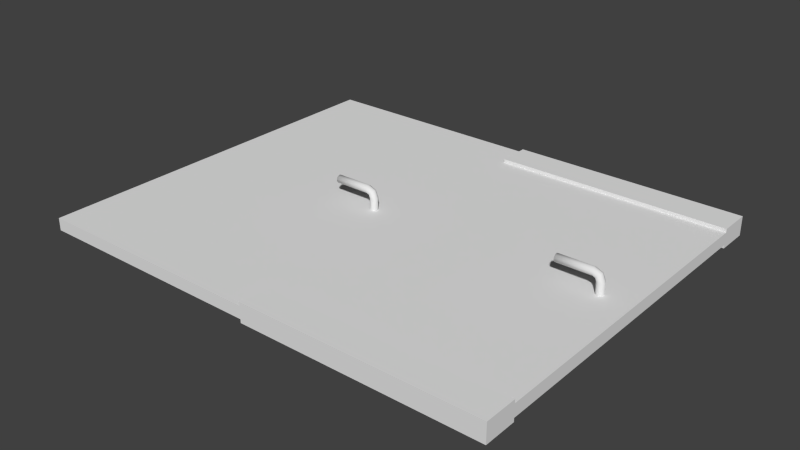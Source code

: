 # Source: WoodDoors1.blend  (saved by Blender 2.73.0; exported with 4.5.12 LTS)
import bpy
from mathutils import Matrix  # noqa: F401  (used for matrix-valued properties, if any)

bpy.ops.wm.read_factory_settings(use_empty=True)
scene = bpy.context.scene
scene.name = 'Scene'

# ---- collections
col_collection_1 = bpy.data.collections.new('Collection 1'); scene.collection.children.link(col_collection_1)

# ---- materials (node trees are filled in below, after node groups)
mat_wooddoor1 = bpy.data.materials.new('WoodDoor1')
mat_wooddoor1.alpha_threshold = 0.0
mat_wooddoor1.use_transparent_shadow = False
mat_wooddoor1.roughness = 0.5
mat_wooddoor1.line_color = (0.0, 0.0, 0.0, 1.0)

# ---- material node trees

# ---- world
world_world = bpy.data.worlds.new('World'); scene.world = world_world
world_world.color = (0.05088, 0.05088, 0.05088)
world_world.use_sun_shadow = False
world_world.sun_shadow_jitter_overblur = 0.0
world_world.cycles.sampling_method = 'MANUAL'
world_world.cycles.sample_map_resolution = 256

# ---- meshes
me_door_001 = bpy.data.meshes.new('Door.001')
me_door_001.from_pydata([(-0.675, 0.0, -0.055), (-0.675, 2.225, -0.055), (0.675, 2.225, -0.055), (0.675, 0.0, -0.055), (-0.675, 0.0, 0.055), (-0.675, 2.225, 0.055), (0.675, 2.225, 0.055), (0.675, 0.0, 0.055), (0.5, 1.135, 0.1), (0.4855, 1.13, 0.1), (0.4778, 1.116, 0.1), (0.4805, 1.101, 0.1), (0.4923, 1.091, 0.1), (0.5077, 1.091, 0.1), (0.5195, 1.101, 0.1), (0.5222, 1.116, 0.1), (0.5145, 1.13, 0.1), (0.5, 1.135, -0.1), (0.4855, 1.13, -0.1), (0.4778, 1.116, -0.1), (0.4805, 1.101, -0.1), (0.4923, 1.091, -0.1), (0.5077, 1.091, -0.1), (0.5195, 1.101, -0.1), (0.5222, 1.116, -0.1), (0.5145, 1.13, -0.1), (0.26, 1.13, 0.1255), (0.26, 1.135, 0.14), (0.4883, 1.135, 0.1283), (0.4781, 1.13, 0.1181), (0.4726, 1.116, 0.1126), (0.4745, 1.101, 0.1145), (0.4828, 1.091, 0.1228), (0.4937, 1.091, 0.1337), (0.5021, 1.101, 0.1421), (0.504, 1.116, 0.144), (0.4985, 1.13, 0.1385), (0.46, 1.135, 0.14), (0.46, 1.13, 0.1255), (0.46, 1.116, 0.1178), (0.46, 1.101, 0.1205), (0.46, 1.091, 0.1323), (0.46, 1.091, 0.1477), (0.46, 1.101, 0.1595), (0.46, 1.116, 0.1622), (0.46, 1.13, 0.1545), (0.4883, 1.135, -0.1283), (0.4781, 1.13, -0.1181), (0.4726, 1.116, -0.1126), (0.4745, 1.101, -0.1145), (0.4828, 1.091, -0.1228), (0.4937, 1.091, -0.1337), (0.5021, 1.101, -0.1421), (0.504, 1.116, -0.144), (0.4985, 1.13, -0.1385), (0.46, 1.135, -0.14), (0.46, 1.13, -0.1255), (0.46, 1.116, -0.1178), (0.46, 1.101, -0.1205), (0.46, 1.091, -0.1323), (0.46, 1.091, -0.1477), (0.46, 1.101, -0.1595), (0.46, 1.116, -0.1622), (0.46, 1.13, -0.1545), (0.26, 1.116, 0.1178), (0.26, 1.101, 0.1205), (0.26, 1.091, 0.1323), (0.26, 1.091, 0.1477), (0.26, 1.101, 0.1595), (0.26, 1.116, 0.1622), (0.26, 1.13, 0.1545), (0.26, 1.135, -0.14), (0.26, 1.13, -0.1255), (0.26, 1.116, -0.1178), (0.26, 1.101, -0.1205), (0.26, 1.091, -0.1323), (0.26, 1.091, -0.1477), (0.26, 1.101, -0.1595), (0.26, 1.116, -0.1622), (0.26, 1.13, -0.1545), (-0.675, 0.1854, 0.035), (-0.675, 2.04, 0.035), (-0.675, 2.04, -0.035), (-0.675, 0.1854, -0.035), (0.675, 2.04, 0.035), (0.675, 0.1854, 0.035), (0.675, 0.1854, -0.035), (0.675, 2.04, -0.035), (-0.675, 0.1854, 0.055), (-0.675, 2.04, 0.055), (0.675, 2.04, 0.055), (0.675, 0.1854, 0.055), (-0.675, 2.04, -0.055), (-0.675, 0.1854, -0.055), (0.675, 0.1854, -0.055), (0.675, 2.04, -0.055)], [], [(81, 5, 1, 82), (5, 6, 2, 1), (85, 7, 3, 86), (7, 4, 0, 3), (83, 86, 94, 93), (85, 80, 88, 91), (16, 25, 17, 8), (15, 24, 25, 16), (14, 23, 24, 15), (13, 22, 23, 14), (12, 21, 22, 13), (11, 20, 21, 12), (10, 19, 20, 11), (9, 18, 19, 10), (8, 17, 18, 9), (16, 8, 28, 36), (15, 16, 36, 35), (14, 15, 35, 34), (13, 14, 34, 33), (12, 13, 33, 32), (11, 12, 32, 31), (10, 11, 31, 30), (9, 10, 30, 29), (8, 9, 29, 28), (36, 28, 37, 45), (35, 36, 45, 44), (34, 35, 44, 43), (33, 34, 43, 42), (32, 33, 42, 41), (31, 32, 41, 40), (30, 31, 40, 39), (29, 30, 39, 38), (28, 29, 38, 37), (17, 25, 54, 46), (25, 24, 53, 54), (24, 23, 52, 53), (23, 22, 51, 52), (22, 21, 50, 51), (21, 20, 49, 50), (20, 19, 48, 49), (19, 18, 47, 48), (18, 17, 46, 47), (46, 54, 63, 55), (54, 53, 62, 63), (53, 52, 61, 62), (52, 51, 60, 61), (51, 50, 59, 60), (50, 49, 58, 59), (49, 48, 57, 58), (48, 47, 56, 57), (47, 46, 55, 56), (62, 61, 77, 78), (44, 45, 70, 69), (60, 59, 75, 76), (42, 43, 68, 67), (58, 57, 73, 74), (40, 41, 66, 65), (56, 55, 71, 72), (38, 39, 64, 26), (63, 62, 78, 79), (45, 37, 27, 70), (61, 60, 76, 77), (43, 44, 69, 68), (59, 58, 74, 75), (41, 42, 67, 66), (57, 56, 72, 73), (39, 40, 65, 64), (55, 63, 79, 71), (37, 38, 26, 27), (71, 79, 73), (79, 78, 73), (78, 77, 73), (77, 76, 73), (76, 75, 73), (75, 74, 73), (72, 71, 73), (27, 26, 64), (65, 66, 64), (66, 67, 64), (67, 68, 64), (68, 69, 64), (69, 70, 64), (70, 27, 64), (81, 84, 90, 89), (85, 84, 81, 80), (87, 82, 92, 95), (83, 82, 87, 86), (6, 84, 87, 2), (84, 85, 86, 87), (4, 80, 83, 0), (80, 81, 82, 83), (2, 87, 95), (86, 3, 94), (7, 91, 88, 4), (82, 1, 92), (0, 83, 93), (0, 93, 94, 3), (90, 6, 5, 89), (5, 81, 89), (80, 4, 88), (84, 6, 90), (92, 1, 2, 95), (7, 85, 91)])
me_door_001.polygons.foreach_set('use_smooth', [0, 0, 0, 0, 0, 0, 1, 1, 1, 1, 1, 1, 1, 1, 1, 1, 1, 1, 1, 1, 1, 1, 1, 1, 1, 1, 1, 1, 1, 1, 1, 1, 1, 1, 1, 1, 1, 1, 1, 1, 1, 1, 1, 1, 1, 1, 1, 1, 1, 1, 1, 1, 1, 1, 1, 1, 1, 1, 1, 1, 1, 1, 1, 1, 1, 1, 1, 1, 1, 0, 0, 0, 0, 0, 0, 0, 0, 0, 0, 0, 0, 0, 0, 0, 0, 0, 0, 0, 0, 0, 0, 0, 0, 0, 0, 0, 0, 0, 0, 0, 0, 0, 0])
_uv = me_door_001.uv_layers.new(name='UVMap')
_uv.uv.foreach_set('vector', [0.9727, 0.05516, 0.9669, 0.001116, 0.999, 0.001115, 0.9931, 0.05516, 0.8533, 0.3944, 0.8533, 0.0009068, 0.8853, 0.0009068, 0.8853, 0.3944, 0.9568, 0.5956, 0.9626, 0.6496, 0.9305, 0.6496, 0.9364, 0.5956, 0.9243, 0.0009068, 0.9243, 0.3944, 0.8922, 0.3944, 0.8922, 0.0009068, 0.6094, 0.7164, 0.9995, 0.7164, 0.9995, 0.7232, 0.6094, 0.7232, 0.9995, 0.8511, 0.6094, 0.8511, 0.6094, 0.8443, 0.9995, 0.8443, 0.1997, 0.9547, 0.1195, 0.9548, 0.1175, 0.9489, 0.2016, 0.9483, 0.1989, 0.9607, 0.1204, 0.9606, 0.1195, 0.9548, 0.1997, 0.9547, 0.1992, 0.9666, 0.1202, 0.9665, 0.1204, 0.9606, 0.1989, 0.9607, 0.2006, 0.9724, 0.1189, 0.9727, 0.1202, 0.9665, 0.1992, 0.9666, 0.2031, 0.9784, 0.1166, 0.9794, 0.1189, 0.9727, 0.2006, 0.9724, 0.2055, 0.9853, 0.114, 0.9866, 0.1166, 0.9794, 0.2031, 0.9784, 0.2062, 0.993, 0.1129, 0.9941, 0.114, 0.9866, 0.2055, 0.9853, 0.2044, 0.9413, 0.1149, 0.9424, 0.1132, 0.9347, 0.2066, 0.9337, 0.2016, 0.9483, 0.1175, 0.9489, 0.1149, 0.9424, 0.2044, 0.9413, 0.1997, 0.9547, 0.2016, 0.9483, 0.2144, 0.9506, 0.2145, 0.9562, 0.1989, 0.9607, 0.1997, 0.9547, 0.2145, 0.9562, 0.2143, 0.9611, 0.1992, 0.9666, 0.1989, 0.9607, 0.2143, 0.9611, 0.214, 0.9659, 0.2006, 0.9724, 0.1992, 0.9666, 0.214, 0.9659, 0.2139, 0.9712, 0.2031, 0.9784, 0.2006, 0.9724, 0.2139, 0.9712, 0.214, 0.9771, 0.2055, 0.9853, 0.2031, 0.9784, 0.214, 0.9771, 0.2141, 0.9848, 0.2062, 0.993, 0.2055, 0.9853, 0.2141, 0.9848, 0.2138, 0.9931, 0.2044, 0.9413, 0.2066, 0.9337, 0.2146, 0.9352, 0.2143, 0.9436, 0.2016, 0.9483, 0.2044, 0.9413, 0.2143, 0.9436, 0.2144, 0.9506, 0.2145, 0.9562, 0.2144, 0.9506, 0.227, 0.9494, 0.2289, 0.9554, 0.2143, 0.9611, 0.2145, 0.9562, 0.2289, 0.9554, 0.2296, 0.9612, 0.214, 0.9659, 0.2143, 0.9611, 0.2296, 0.9612, 0.2292, 0.9671, 0.2139, 0.9712, 0.214, 0.9659, 0.2292, 0.9671, 0.2275, 0.9729, 0.214, 0.9771, 0.2139, 0.9712, 0.2275, 0.9729, 0.2251, 0.9794, 0.2141, 0.9848, 0.214, 0.9771, 0.2251, 0.9794, 0.2224, 0.9864, 0.2138, 0.9931, 0.2141, 0.9848, 0.2224, 0.9864, 0.2211, 0.9939, 0.2143, 0.9436, 0.2146, 0.9352, 0.2227, 0.935, 0.2244, 0.9427, 0.2144, 0.9506, 0.2143, 0.9436, 0.2244, 0.9427, 0.227, 0.9494, 0.1175, 0.9489, 0.1195, 0.9548, 0.1051, 0.9559, 0.105, 0.9504, 0.1195, 0.9548, 0.1204, 0.9606, 0.1051, 0.961, 0.1051, 0.9559, 0.1204, 0.9606, 0.1202, 0.9665, 0.105, 0.9659, 0.1051, 0.961, 0.1202, 0.9665, 0.1189, 0.9727, 0.1049, 0.9709, 0.105, 0.9659, 0.1189, 0.9727, 0.1166, 0.9794, 0.1052, 0.9772, 0.1049, 0.9709, 0.1166, 0.9794, 0.114, 0.9866, 0.1054, 0.9851, 0.1052, 0.9772, 0.114, 0.9866, 0.1129, 0.9941, 0.1054, 0.9935, 0.1054, 0.9851, 0.1132, 0.9347, 0.1149, 0.9424, 0.1048, 0.9434, 0.1052, 0.9349, 0.1149, 0.9424, 0.1175, 0.9489, 0.105, 0.9504, 0.1048, 0.9434, 0.105, 0.9504, 0.1051, 0.9559, 0.09042, 0.9547, 0.09227, 0.9484, 0.1051, 0.9559, 0.1051, 0.961, 0.08957, 0.9606, 0.09042, 0.9547, 0.1051, 0.961, 0.105, 0.9659, 0.08988, 0.9665, 0.08957, 0.9606, 0.105, 0.9659, 0.1049, 0.9709, 0.09129, 0.9726, 0.08988, 0.9665, 0.1049, 0.9709, 0.1052, 0.9772, 0.09392, 0.9788, 0.09129, 0.9726, 0.1052, 0.9772, 0.1054, 0.9851, 0.09666, 0.9859, 0.09392, 0.9788, 0.1054, 0.9851, 0.1054, 0.9935, 0.09772, 0.9938, 0.09666, 0.9859, 0.1052, 0.9349, 0.1048, 0.9434, 0.09485, 0.9414, 0.09707, 0.9339, 0.1048, 0.9434, 0.105, 0.9504, 0.09227, 0.9484, 0.09485, 0.9414, 0.08957, 0.9606, 0.08988, 0.9665, 0.002501, 0.9693, 0.002311, 0.9619, 0.2296, 0.9612, 0.2289, 0.9554, 0.3153, 0.955, 0.3153, 0.9622, 0.09129, 0.9726, 0.09392, 0.9788, 0.003045, 0.9836, 0.002758, 0.9765, 0.2275, 0.9729, 0.2292, 0.9671, 0.3152, 0.9694, 0.315, 0.9767, 0.09666, 0.9859, 0.09772, 0.9938, 0.003646, 0.9978, 0.003337, 0.9905, 0.2224, 0.9864, 0.2251, 0.9794, 0.3148, 0.9839, 0.3145, 0.9909, 0.09485, 0.9414, 0.09227, 0.9484, 0.002193, 0.9471, 0.002234, 0.9399, 0.2244, 0.9427, 0.2227, 0.935, 0.3151, 0.9339, 0.3152, 0.9411, 0.09042, 0.9547, 0.08957, 0.9606, 0.002311, 0.9619, 0.00221, 0.9545, 0.2289, 0.9554, 0.227, 0.9494, 0.3153, 0.9479, 0.3153, 0.955, 0.08988, 0.9665, 0.09129, 0.9726, 0.002758, 0.9765, 0.002501, 0.9693, 0.2292, 0.9671, 0.2296, 0.9612, 0.3153, 0.9622, 0.3152, 0.9694, 0.09392, 0.9788, 0.09666, 0.9859, 0.003337, 0.9905, 0.003045, 0.9836, 0.2251, 0.9794, 0.2275, 0.9729, 0.315, 0.9767, 0.3148, 0.9839, 0.09707, 0.9339, 0.09485, 0.9414, 0.002234, 0.9399, 0.002299, 0.9328, 0.2211, 0.9939, 0.2224, 0.9864, 0.3145, 0.9909, 0.3142, 0.9978, 0.09227, 0.9484, 0.09042, 0.9547, 0.00221, 0.9545, 0.002193, 0.9471, 0.227, 0.9494, 0.2244, 0.9427, 0.3152, 0.9411, 0.3153, 0.9479, 0.3351, 0.9834, 0.3362, 0.9767, 0.3448, 0.9915, 0.3362, 0.9767, 0.3414, 0.9724, 0.3448, 0.9915, 0.3414, 0.9724, 0.3481, 0.9724, 0.3448, 0.9915, 0.3481, 0.9724, 0.3533, 0.9767, 0.3448, 0.9915, 0.3533, 0.9767, 0.3545, 0.9834, 0.3448, 0.9915, 0.3545, 0.9834, 0.3511, 0.9892, 0.3448, 0.9915, 0.3384, 0.9892, 0.3351, 0.9834, 0.3448, 0.9915, 0.3349, 0.9491, 0.3383, 0.9433, 0.3446, 0.941, 0.3509, 0.9433, 0.3543, 0.9491, 0.3446, 0.941, 0.3543, 0.9491, 0.3531, 0.9557, 0.3446, 0.941, 0.3531, 0.9557, 0.348, 0.96, 0.3446, 0.941, 0.348, 0.96, 0.3412, 0.96, 0.3446, 0.941, 0.3412, 0.96, 0.3361, 0.9557, 0.3446, 0.941, 0.3361, 0.9557, 0.3349, 0.9491, 0.3446, 0.941, 0.6094, 0.8653, 0.9995, 0.8653, 0.9995, 0.8721, 0.6094, 0.8721, 0.4069, 0.6011, 0.4069, 0.0629, 0.7987, 0.0629, 0.7987, 0.6011, 0.9995, 0.9963, 0.6094, 0.9963, 0.6094, 0.9894, 0.9995, 0.9894, 0.3927, 0.06306, 0.3927, 0.6009, 0.001075, 0.6009, 0.001075, 0.06306, 0.9628, 0.001122, 0.9569, 0.05517, 0.9365, 0.05516, 0.9307, 0.001111, 0.9569, 0.05517, 0.9568, 0.5956, 0.9364, 0.5956, 0.9365, 0.05516, 0.9669, 0.6496, 0.9727, 0.5956, 0.9931, 0.5956, 0.999, 0.6496, 0.9727, 0.5956, 0.9727, 0.05516, 0.9931, 0.05516, 0.9931, 0.5956, 0.9307, 0.001111, 0.9365, 0.05516, 0.9307, 0.05516, 0.9364, 0.5956, 0.9305, 0.6496, 0.9305, 0.5956, 0.9995, 0.7907, 0.9995, 0.8443, 0.6094, 0.8443, 0.6094, 0.7907, 0.9931, 0.05516, 0.999, 0.001115, 0.999, 0.05516, 0.999, 0.6496, 0.9931, 0.5956, 0.999, 0.5956, 0.6094, 0.7768, 0.6094, 0.7232, 0.9995, 0.7232, 0.9995, 0.7768, 0.9995, 0.8721, 0.9995, 0.9257, 0.6094, 0.9257, 0.6094, 0.8721, 0.9669, 0.001116, 0.9727, 0.05516, 0.9669, 0.05516, 0.9727, 0.5956, 0.9669, 0.6496, 0.9669, 0.5956, 0.9569, 0.05517, 0.9628, 0.001122, 0.9628, 0.05517, 0.6094, 0.9894, 0.6094, 0.9359, 0.9995, 0.9359, 0.9995, 0.9894, 0.9626, 0.6496, 0.9568, 0.5956, 0.9626, 0.5956])
me_door_001.materials.append(mat_wooddoor1)
me_door_001.use_remesh_preserve_volume = False
me_door_001.use_remesh_preserve_attributes = False
me_door_001.use_mirror_vertex_groups = False
me_door_001.update()
me_door = bpy.data.meshes.new('Door')
me_door.from_pydata([(-0.675, 0.0, -0.035), (-0.675, 2.225, -0.035), (0.675, 2.225, -0.035), (0.675, 0.0, -0.035), (-0.675, 0.0, 0.035), (-0.675, 2.225, 0.035), (0.675, 2.225, 0.035), (0.675, 0.0, 0.035), (0.5, 1.135, 0.1), (0.4855, 1.13, 0.1), (0.4778, 1.116, 0.1), (0.4805, 1.101, 0.1), (0.4923, 1.091, 0.1), (0.5077, 1.091, 0.1), (0.5195, 1.101, 0.1), (0.5222, 1.116, 0.1), (0.5145, 1.13, 0.1), (0.5, 1.135, -0.1), (0.4855, 1.13, -0.1), (0.4778, 1.116, -0.1), (0.4805, 1.101, -0.1), (0.4923, 1.091, -0.1), (0.5077, 1.091, -0.1), (0.5195, 1.101, -0.1), (0.5222, 1.116, -0.1), (0.5145, 1.13, -0.1), (0.26, 1.13, 0.1255), (0.26, 1.135, 0.14), (0.4883, 1.135, 0.1283), (0.4781, 1.13, 0.1181), (0.4726, 1.116, 0.1126), (0.4745, 1.101, 0.1145), (0.4828, 1.091, 0.1228), (0.4937, 1.091, 0.1337), (0.5021, 1.101, 0.1421), (0.504, 1.116, 0.144), (0.4985, 1.13, 0.1385), (0.46, 1.135, 0.14), (0.46, 1.13, 0.1255), (0.46, 1.116, 0.1178), (0.46, 1.101, 0.1205), (0.46, 1.091, 0.1323), (0.46, 1.091, 0.1477), (0.46, 1.101, 0.1595), (0.46, 1.116, 0.1622), (0.46, 1.13, 0.1545), (0.4883, 1.135, -0.1283), (0.4781, 1.13, -0.1181), (0.4726, 1.116, -0.1126), (0.4745, 1.101, -0.1145), (0.4828, 1.091, -0.1228), (0.4937, 1.091, -0.1337), (0.5021, 1.101, -0.1421), (0.504, 1.116, -0.144), (0.4985, 1.13, -0.1385), (0.46, 1.135, -0.14), (0.46, 1.13, -0.1255), (0.46, 1.116, -0.1178), (0.46, 1.101, -0.1205), (0.46, 1.091, -0.1323), (0.46, 1.091, -0.1477), (0.46, 1.101, -0.1595), (0.46, 1.116, -0.1622), (0.46, 1.13, -0.1545), (0.26, 1.116, 0.1178), (0.26, 1.101, 0.1205), (0.26, 1.091, 0.1323), (0.26, 1.091, 0.1477), (0.26, 1.101, 0.1595), (0.26, 1.116, 0.1622), (0.26, 1.13, 0.1545), (0.26, 1.135, -0.14), (0.26, 1.13, -0.1255), (0.26, 1.116, -0.1178), (0.26, 1.101, -0.1205), (0.26, 1.091, -0.1323), (0.26, 1.091, -0.1477), (0.26, 1.101, -0.1595), (0.26, 1.116, -0.1622), (0.26, 1.13, -0.1545)], [], [(4, 5, 1, 0), (5, 6, 2, 1), (6, 7, 3, 2), (7, 4, 0, 3), (0, 1, 2, 3), (7, 6, 5, 4), (16, 25, 17, 8), (15, 24, 25, 16), (14, 23, 24, 15), (13, 22, 23, 14), (12, 21, 22, 13), (11, 20, 21, 12), (10, 19, 20, 11), (9, 18, 19, 10), (8, 17, 18, 9), (16, 8, 28, 36), (15, 16, 36, 35), (14, 15, 35, 34), (13, 14, 34, 33), (12, 13, 33, 32), (11, 12, 32, 31), (10, 11, 31, 30), (9, 10, 30, 29), (8, 9, 29, 28), (36, 28, 37, 45), (35, 36, 45, 44), (34, 35, 44, 43), (33, 34, 43, 42), (32, 33, 42, 41), (31, 32, 41, 40), (30, 31, 40, 39), (29, 30, 39, 38), (28, 29, 38, 37), (17, 25, 54, 46), (25, 24, 53, 54), (24, 23, 52, 53), (23, 22, 51, 52), (22, 21, 50, 51), (21, 20, 49, 50), (20, 19, 48, 49), (19, 18, 47, 48), (18, 17, 46, 47), (46, 54, 63, 55), (54, 53, 62, 63), (53, 52, 61, 62), (52, 51, 60, 61), (51, 50, 59, 60), (50, 49, 58, 59), (49, 48, 57, 58), (48, 47, 56, 57), (47, 46, 55, 56), (62, 61, 77, 78), (44, 45, 70, 69), (60, 59, 75, 76), (42, 43, 68, 67), (58, 57, 73, 74), (40, 41, 66, 65), (56, 55, 71, 72), (38, 39, 64, 26), (63, 62, 78, 79), (45, 37, 27, 70), (61, 60, 76, 77), (43, 44, 69, 68), (59, 58, 74, 75), (41, 42, 67, 66), (57, 56, 72, 73), (39, 40, 65, 64), (55, 63, 79, 71), (37, 38, 26, 27), (71, 79, 73), (79, 78, 73), (78, 77, 73), (77, 76, 73), (76, 75, 73), (75, 74, 73), (72, 71, 73), (27, 26, 64), (65, 66, 64), (66, 67, 64), (67, 68, 64), (68, 69, 64), (69, 70, 64), (70, 27, 64)])
me_door.polygons.foreach_set('use_smooth', [0, 0, 0, 0, 0, 0, 1, 1, 1, 1, 1, 1, 1, 1, 1, 1, 1, 1, 1, 1, 1, 1, 1, 1, 1, 1, 1, 1, 1, 1, 1, 1, 1, 1, 1, 1, 1, 1, 1, 1, 1, 1, 1, 1, 1, 1, 1, 1, 1, 1, 1, 1, 1, 1, 1, 1, 1, 1, 1, 1, 1, 1, 1, 1, 1, 1, 1, 1, 1, 0, 0, 0, 0, 0, 0, 0, 0, 0, 0, 0, 0, 0, 0])
_uv = me_door.uv_layers.new(name='UVMap')
_uv.uv.foreach_set('vector', [0.9911, 0.01768, 0.9911, 0.6397, 0.9716, 0.6397, 0.9716, 0.01768, 0.8799, 0.01474, 0.8799, 0.3921, 0.8603, 0.3921, 0.8603, 0.01474, 0.939, 0.6397, 0.939, 0.01768, 0.9586, 0.01768, 0.9586, 0.6397, 0.896, 0.3921, 0.896, 0.01474, 0.9156, 0.01474, 0.9156, 0.3921, 0.4054, 0.6524, 0.4054, 0.004738, 0.7983, 0.004737, 0.7983, 0.6524, 7.083e-05, 0.6524, 7.095e-05, 0.004735, 0.393, 0.004735, 0.393, 0.6524, 0.2005, 0.9532, 0.12, 0.9533, 0.118, 0.9474, 0.2024, 0.9468, 0.1996, 0.9593, 0.1209, 0.9591, 0.12, 0.9533, 0.2005, 0.9532, 0.1999, 0.9652, 0.1207, 0.9651, 0.1209, 0.9591, 0.1996, 0.9593, 0.2014, 0.971, 0.1193, 0.9713, 0.1207, 0.9651, 0.1999, 0.9652, 0.2038, 0.977, 0.117, 0.978, 0.1193, 0.9713, 0.2014, 0.971, 0.2063, 0.9839, 0.1144, 0.9852, 0.117, 0.978, 0.2038, 0.977, 0.207, 0.9917, 0.1133, 0.9927, 0.1144, 0.9852, 0.2063, 0.9839, 0.2051, 0.9398, 0.1154, 0.9409, 0.1137, 0.9332, 0.2074, 0.9322, 0.2024, 0.9468, 0.118, 0.9474, 0.1154, 0.9409, 0.2051, 0.9398, 0.2005, 0.9532, 0.2024, 0.9468, 0.2152, 0.9491, 0.2153, 0.9547, 0.1996, 0.9593, 0.2005, 0.9532, 0.2153, 0.9547, 0.2151, 0.9596, 0.1999, 0.9652, 0.1996, 0.9593, 0.2151, 0.9596, 0.2148, 0.9645, 0.2014, 0.971, 0.1999, 0.9652, 0.2148, 0.9645, 0.2147, 0.9697, 0.2038, 0.977, 0.2014, 0.971, 0.2147, 0.9697, 0.2148, 0.9757, 0.2063, 0.9839, 0.2038, 0.977, 0.2148, 0.9757, 0.2149, 0.9834, 0.207, 0.9917, 0.2063, 0.9839, 0.2149, 0.9834, 0.2146, 0.9917, 0.2051, 0.9398, 0.2074, 0.9322, 0.2154, 0.9336, 0.2151, 0.9421, 0.2024, 0.9468, 0.2051, 0.9398, 0.2151, 0.9421, 0.2152, 0.9491, 0.2153, 0.9547, 0.2152, 0.9491, 0.2278, 0.9479, 0.2297, 0.9539, 0.2151, 0.9596, 0.2153, 0.9547, 0.2297, 0.9539, 0.2304, 0.9597, 0.2148, 0.9645, 0.2151, 0.9596, 0.2304, 0.9597, 0.23, 0.9657, 0.2147, 0.9697, 0.2148, 0.9645, 0.23, 0.9657, 0.2284, 0.9715, 0.2148, 0.9757, 0.2147, 0.9697, 0.2284, 0.9715, 0.226, 0.978, 0.2149, 0.9834, 0.2148, 0.9757, 0.226, 0.978, 0.2233, 0.9851, 0.2146, 0.9917, 0.2149, 0.9834, 0.2233, 0.9851, 0.2219, 0.9925, 0.2151, 0.9421, 0.2154, 0.9336, 0.2235, 0.9334, 0.2253, 0.9412, 0.2152, 0.9491, 0.2151, 0.9421, 0.2253, 0.9412, 0.2278, 0.9479, 0.118, 0.9474, 0.12, 0.9533, 0.1055, 0.9545, 0.1054, 0.9489, 0.12, 0.9533, 0.1209, 0.9591, 0.1055, 0.9596, 0.1055, 0.9545, 0.1209, 0.9591, 0.1207, 0.9651, 0.1054, 0.9645, 0.1055, 0.9596, 0.1207, 0.9651, 0.1193, 0.9713, 0.1053, 0.9695, 0.1054, 0.9645, 0.1193, 0.9713, 0.117, 0.978, 0.1056, 0.9758, 0.1053, 0.9695, 0.117, 0.978, 0.1144, 0.9852, 0.1058, 0.9837, 0.1056, 0.9758, 0.1144, 0.9852, 0.1133, 0.9927, 0.1058, 0.9922, 0.1058, 0.9837, 0.1137, 0.9332, 0.1154, 0.9409, 0.1052, 0.9419, 0.1056, 0.9333, 0.1154, 0.9409, 0.118, 0.9474, 0.1054, 0.9489, 0.1052, 0.9419, 0.1054, 0.9489, 0.1055, 0.9545, 0.09076, 0.9533, 0.09262, 0.9469, 0.1055, 0.9545, 0.1055, 0.9596, 0.08991, 0.9592, 0.09076, 0.9533, 0.1055, 0.9596, 0.1054, 0.9645, 0.09022, 0.9651, 0.08991, 0.9592, 0.1054, 0.9645, 0.1053, 0.9695, 0.09164, 0.9712, 0.09022, 0.9651, 0.1053, 0.9695, 0.1056, 0.9758, 0.09427, 0.9774, 0.09164, 0.9712, 0.1056, 0.9758, 0.1058, 0.9837, 0.09703, 0.9845, 0.09427, 0.9774, 0.1058, 0.9837, 0.1058, 0.9922, 0.0981, 0.9924, 0.09703, 0.9845, 0.1056, 0.9333, 0.1052, 0.9419, 0.09521, 0.9399, 0.09744, 0.9323, 0.1052, 0.9419, 0.1054, 0.9489, 0.09262, 0.9469, 0.09521, 0.9399, 0.08991, 0.9592, 0.09022, 0.9651, 0.002521, 0.9679, 0.002331, 0.9604, 0.2304, 0.9597, 0.2297, 0.9539, 0.3165, 0.9535, 0.3165, 0.9607, 0.09164, 0.9712, 0.09427, 0.9774, 0.003067, 0.9822, 0.002779, 0.9751, 0.2284, 0.9715, 0.23, 0.9657, 0.3164, 0.968, 0.3162, 0.9753, 0.09703, 0.9845, 0.0981, 0.9924, 0.003671, 0.9965, 0.003361, 0.9892, 0.2233, 0.9851, 0.226, 0.978, 0.316, 0.9825, 0.3157, 0.9895, 0.09521, 0.9399, 0.09262, 0.9469, 0.002213, 0.9456, 0.002253, 0.9384, 0.2253, 0.9412, 0.2235, 0.9334, 0.3163, 0.9324, 0.3164, 0.9395, 0.09076, 0.9533, 0.08991, 0.9592, 0.002331, 0.9604, 0.00223, 0.953, 0.2297, 0.9539, 0.2278, 0.9479, 0.3164, 0.9464, 0.3165, 0.9535, 0.09022, 0.9651, 0.09164, 0.9712, 0.002779, 0.9751, 0.002521, 0.9679, 0.23, 0.9657, 0.2304, 0.9597, 0.3165, 0.9607, 0.3164, 0.968, 0.09427, 0.9774, 0.09703, 0.9845, 0.003361, 0.9892, 0.003067, 0.9822, 0.226, 0.978, 0.2284, 0.9715, 0.3162, 0.9753, 0.316, 0.9825, 0.09744, 0.9323, 0.09521, 0.9399, 0.002253, 0.9384, 0.002319, 0.9313, 0.2219, 0.9925, 0.2233, 0.9851, 0.3157, 0.9895, 0.3154, 0.9965, 0.09262, 0.9469, 0.09076, 0.9533, 0.00223, 0.953, 0.002213, 0.9456, 0.2278, 0.9479, 0.2253, 0.9412, 0.3164, 0.9395, 0.3164, 0.9464, 0.3559, 0.9481, 0.3545, 0.9558, 0.3446, 0.9386, 0.3545, 0.9558, 0.3485, 0.9608, 0.3446, 0.9386, 0.3485, 0.9608, 0.3407, 0.9608, 0.3446, 0.9386, 0.3407, 0.9608, 0.3347, 0.9558, 0.3446, 0.9386, 0.3347, 0.9558, 0.3334, 0.9481, 0.3446, 0.9386, 0.3334, 0.9481, 0.3373, 0.9413, 0.3446, 0.9386, 0.352, 0.9413, 0.3559, 0.9481, 0.3446, 0.9386, 0.3562, 0.9834, 0.3522, 0.9901, 0.3449, 0.9928, 0.3375, 0.9901, 0.3336, 0.9834, 0.3449, 0.9928, 0.3336, 0.9834, 0.335, 0.9757, 0.3449, 0.9928, 0.335, 0.9757, 0.341, 0.9706, 0.3449, 0.9928, 0.341, 0.9706, 0.3488, 0.9706, 0.3449, 0.9928, 0.3488, 0.9706, 0.3548, 0.9757, 0.3449, 0.9928, 0.3548, 0.9757, 0.3562, 0.9834, 0.3449, 0.9928])
me_door.materials.append(mat_wooddoor1)
me_door.use_remesh_preserve_volume = False
me_door.use_remesh_preserve_attributes = False
me_door.use_mirror_vertex_groups = False
me_door.update()

# ---- objects
ob_doorb = bpy.data.objects.new('DoorB', me_door_001)
ob_doora = bpy.data.objects.new('DoorA', me_door)

# ---- transforms, parenting, visibility, modifiers, constraints
ob_doorb.location = (1.35, 0.0, 0.0)
ob_doorb.lineart.crease_threshold = 0.0
ob_doora.location = (0.0, 0.0, 0.0)
ob_doora.lineart.crease_threshold = 0.0

# ---- collection membership
col_collection_1.objects.link(ob_doorb)
col_collection_1.objects.link(ob_doora)

# ---- scene / render settings (as saved in the file)
scene.frame_start = 1; scene.frame_end = 250; scene.frame_set(1)
scene.render.engine = 'BLENDER_EEVEE_NEXT'
scene.render.resolution_percentage = 50
scene.render.dither_intensity = 0.0
scene.cycles.use_denoising = False
scene.cycles.samples = 10
scene.cycles.sampling_pattern = 'TABULATED_SOBOL'
scene.cycles.light_sampling_threshold = 0.0
scene.cycles.use_adaptive_sampling = False
scene.cycles.use_light_tree = False
scene.cycles.blur_glossy = 0.0
scene.cycles.pixel_filter_type = 'GAUSSIAN'
scene.cycles.sample_clamp_indirect = 0.0
scene.view_settings.view_transform = 'Standard'
bpy.context.view_layer.update()

# ---- added for rendering (the .blend has no active camera and no usable light): camera, sun
cam_auto = bpy.data.cameras.new('AutoCamera')
cam_auto.lens = 50.0
cam_auto.sensor_width = 36.0
cam_auto.clip_end = 1000.0
ob_auto_camera = bpy.data.objects.new('AutoCamera', cam_auto)
scene.collection.objects.link(ob_auto_camera)
ob_auto_camera.location = (3.92592, -2.78861, 2.60074)
ob_auto_camera.rotation_euler = (1.09748, -7.21219e-08, 0.694738)
scene.camera = ob_auto_camera
light_auto_sun = bpy.data.lights.new('AutoSun', 'SUN')
light_auto_sun.energy = 3.0
light_auto_sun.angle = 0.0523599
ob_auto_sun = bpy.data.objects.new('AutoSun', light_auto_sun)
scene.collection.objects.link(ob_auto_sun)
ob_auto_sun.rotation_euler = (0.872665, 0.174533, 0.523599)
bpy.context.view_layer.update()
